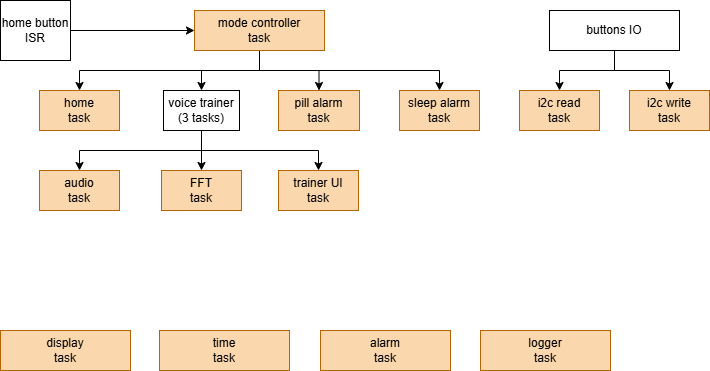

The diagram above was exported from draw.io. Its source (the exported page's mxGraphModel, read from the mxfile embedded in the PNG):
<mxGraphModel dx="1034" dy="564" grid="1" gridSize="10" guides="1" tooltips="1" connect="1" arrows="1" fold="1" page="1" pageScale="1" pageWidth="827" pageHeight="1169" math="0" shadow="0">
  <root>
    <mxCell id="0" />
    <mxCell id="1" parent="0" />
    <mxCell id="pHbdYXX0RjAI5PcldLFK-15" edge="1" parent="1" source="pHbdYXX0RjAI5PcldLFK-2" style="edgeStyle=orthogonalEdgeStyle;rounded=0;orthogonalLoop=1;jettySize=auto;html=1;exitX=0.5;exitY=1;exitDx=0;exitDy=0;entryX=0.5;entryY=0;entryDx=0;entryDy=0;" target="pHbdYXX0RjAI5PcldLFK-3">
      <mxGeometry relative="1" as="geometry" />
    </mxCell>
    <mxCell id="pHbdYXX0RjAI5PcldLFK-16" edge="1" parent="1" source="pHbdYXX0RjAI5PcldLFK-2" style="edgeStyle=orthogonalEdgeStyle;rounded=0;orthogonalLoop=1;jettySize=auto;html=1;exitX=0.5;exitY=1;exitDx=0;exitDy=0;entryX=0.5;entryY=0;entryDx=0;entryDy=0;" target="pHbdYXX0RjAI5PcldLFK-4">
      <mxGeometry relative="1" as="geometry" />
    </mxCell>
    <mxCell id="pHbdYXX0RjAI5PcldLFK-17" edge="1" parent="1" source="pHbdYXX0RjAI5PcldLFK-2" style="edgeStyle=orthogonalEdgeStyle;rounded=0;orthogonalLoop=1;jettySize=auto;html=1;exitX=0.5;exitY=1;exitDx=0;exitDy=0;entryX=0.5;entryY=0;entryDx=0;entryDy=0;" target="pHbdYXX0RjAI5PcldLFK-8">
      <mxGeometry relative="1" as="geometry" />
    </mxCell>
    <mxCell id="pHbdYXX0RjAI5PcldLFK-18" edge="1" parent="1" source="pHbdYXX0RjAI5PcldLFK-2" style="edgeStyle=orthogonalEdgeStyle;rounded=0;orthogonalLoop=1;jettySize=auto;html=1;exitX=0.5;exitY=1;exitDx=0;exitDy=0;entryX=0.5;entryY=0;entryDx=0;entryDy=0;" target="pHbdYXX0RjAI5PcldLFK-9">
      <mxGeometry relative="1" as="geometry" />
    </mxCell>
    <mxCell id="pHbdYXX0RjAI5PcldLFK-2" parent="1" style="rounded=0;whiteSpace=wrap;html=1;fillColor=#fad7ac;strokeColor=#b46504;" value="mode controller&lt;div&gt;task&lt;/div&gt;" vertex="1">
      <mxGeometry height="40" width="130" x="234" y="60" as="geometry" />
    </mxCell>
    <mxCell id="pHbdYXX0RjAI5PcldLFK-3" parent="1" style="rounded=0;whiteSpace=wrap;html=1;fillColor=#fad7ac;strokeColor=#b46504;" value="home&lt;div&gt;task&lt;/div&gt;" vertex="1">
      <mxGeometry height="40" width="80" x="79" y="140" as="geometry" />
    </mxCell>
    <mxCell id="pHbdYXX0RjAI5PcldLFK-19" edge="1" parent="1" source="pHbdYXX0RjAI5PcldLFK-4" style="edgeStyle=orthogonalEdgeStyle;rounded=0;orthogonalLoop=1;jettySize=auto;html=1;exitX=0.5;exitY=1;exitDx=0;exitDy=0;entryX=0.5;entryY=0;entryDx=0;entryDy=0;" target="pHbdYXX0RjAI5PcldLFK-5">
      <mxGeometry relative="1" as="geometry" />
    </mxCell>
    <mxCell id="pHbdYXX0RjAI5PcldLFK-21" edge="1" parent="1" source="pHbdYXX0RjAI5PcldLFK-4" style="edgeStyle=orthogonalEdgeStyle;rounded=0;orthogonalLoop=1;jettySize=auto;html=1;exitX=0.5;exitY=1;exitDx=0;exitDy=0;entryX=0.5;entryY=0;entryDx=0;entryDy=0;" target="pHbdYXX0RjAI5PcldLFK-6">
      <mxGeometry relative="1" as="geometry" />
    </mxCell>
    <mxCell id="pHbdYXX0RjAI5PcldLFK-22" edge="1" parent="1" source="pHbdYXX0RjAI5PcldLFK-4" style="edgeStyle=orthogonalEdgeStyle;rounded=0;orthogonalLoop=1;jettySize=auto;html=1;exitX=0.5;exitY=1;exitDx=0;exitDy=0;entryX=0.5;entryY=0;entryDx=0;entryDy=0;" target="pHbdYXX0RjAI5PcldLFK-7">
      <mxGeometry relative="1" as="geometry" />
    </mxCell>
    <mxCell id="pHbdYXX0RjAI5PcldLFK-4" parent="1" style="rounded=0;whiteSpace=wrap;html=1;" value="voice trainer&lt;div&gt;(3 tasks)&lt;/div&gt;" vertex="1">
      <mxGeometry height="40" width="76" x="203" y="140" as="geometry" />
    </mxCell>
    <mxCell id="pHbdYXX0RjAI5PcldLFK-5" parent="1" style="rounded=0;whiteSpace=wrap;html=1;fillColor=#fad7ac;strokeColor=#b46504;" value="audio&lt;div&gt;task&lt;/div&gt;" vertex="1">
      <mxGeometry height="40" width="80" x="79" y="220" as="geometry" />
    </mxCell>
    <mxCell id="pHbdYXX0RjAI5PcldLFK-6" parent="1" style="rounded=0;whiteSpace=wrap;html=1;fillColor=#fad7ac;strokeColor=#b46504;" value="FFT&lt;div&gt;task&lt;/div&gt;" vertex="1">
      <mxGeometry height="40" width="80" x="201" y="220" as="geometry" />
    </mxCell>
    <mxCell id="pHbdYXX0RjAI5PcldLFK-7" parent="1" style="rounded=0;whiteSpace=wrap;html=1;fillColor=#fad7ac;strokeColor=#b46504;" value="trainer UI&lt;br&gt;&lt;div&gt;task&lt;/div&gt;" vertex="1">
      <mxGeometry height="40" width="80" x="318" y="220" as="geometry" />
    </mxCell>
    <mxCell id="pHbdYXX0RjAI5PcldLFK-8" parent="1" style="rounded=0;whiteSpace=wrap;html=1;fillColor=#fad7ac;strokeColor=#b46504;" value="pill alarm&lt;div&gt;task&lt;/div&gt;" vertex="1">
      <mxGeometry height="40" width="81" x="318" y="140" as="geometry" />
    </mxCell>
    <mxCell id="pHbdYXX0RjAI5PcldLFK-9" parent="1" style="rounded=0;whiteSpace=wrap;html=1;fillColor=#fad7ac;strokeColor=#b46504;" value="sleep alarm&lt;div&gt;task&lt;/div&gt;" vertex="1">
      <mxGeometry height="40" width="80" x="439" y="140" as="geometry" />
    </mxCell>
    <mxCell id="pHbdYXX0RjAI5PcldLFK-23" parent="1" style="rounded=0;whiteSpace=wrap;html=1;fillColor=#fad7ac;strokeColor=#b46504;" value="display&lt;br&gt;&lt;div&gt;task&lt;/div&gt;" vertex="1">
      <mxGeometry height="40" width="130" x="40" y="380" as="geometry" />
    </mxCell>
    <mxCell id="pHbdYXX0RjAI5PcldLFK-27" edge="1" parent="1" source="pHbdYXX0RjAI5PcldLFK-24" style="edgeStyle=orthogonalEdgeStyle;rounded=0;orthogonalLoop=1;jettySize=auto;html=1;exitX=0.5;exitY=1;exitDx=0;exitDy=0;entryX=0.5;entryY=0;entryDx=0;entryDy=0;" target="pHbdYXX0RjAI5PcldLFK-25">
      <mxGeometry relative="1" as="geometry" />
    </mxCell>
    <mxCell id="pHbdYXX0RjAI5PcldLFK-28" edge="1" parent="1" source="pHbdYXX0RjAI5PcldLFK-24" style="edgeStyle=orthogonalEdgeStyle;rounded=0;orthogonalLoop=1;jettySize=auto;html=1;exitX=0.5;exitY=1;exitDx=0;exitDy=0;entryX=0.5;entryY=0;entryDx=0;entryDy=0;" target="pHbdYXX0RjAI5PcldLFK-26">
      <mxGeometry relative="1" as="geometry" />
    </mxCell>
    <mxCell id="pHbdYXX0RjAI5PcldLFK-24" parent="1" style="rounded=0;whiteSpace=wrap;html=1;" value="buttons IO" vertex="1">
      <mxGeometry height="40" width="130" x="589" y="60" as="geometry" />
    </mxCell>
    <mxCell id="pHbdYXX0RjAI5PcldLFK-25" parent="1" style="rounded=0;whiteSpace=wrap;html=1;fillColor=#fad7ac;strokeColor=#b46504;" value="i2c read&lt;br&gt;&lt;div&gt;task&lt;/div&gt;" vertex="1">
      <mxGeometry height="40" width="80" x="559" y="140" as="geometry" />
    </mxCell>
    <mxCell id="pHbdYXX0RjAI5PcldLFK-26" parent="1" style="rounded=0;whiteSpace=wrap;html=1;fillColor=#fad7ac;strokeColor=#b46504;" value="i2c write&lt;br&gt;&lt;div&gt;task&lt;/div&gt;" vertex="1">
      <mxGeometry height="40" width="80" x="669" y="140" as="geometry" />
    </mxCell>
    <mxCell id="pHbdYXX0RjAI5PcldLFK-29" parent="1" style="rounded=0;whiteSpace=wrap;html=1;fillColor=#fad7ac;strokeColor=#b46504;" value="time&lt;br&gt;&lt;div&gt;task&lt;/div&gt;" vertex="1">
      <mxGeometry height="40" width="130" x="199" y="380" as="geometry" />
    </mxCell>
    <mxCell id="pHbdYXX0RjAI5PcldLFK-30" parent="1" style="rounded=0;whiteSpace=wrap;html=1;fillColor=#fad7ac;strokeColor=#b46504;" value="alarm&lt;br&gt;&lt;div&gt;task&lt;/div&gt;" vertex="1">
      <mxGeometry height="40" width="130" x="360" y="380" as="geometry" />
    </mxCell>
    <mxCell id="pHbdYXX0RjAI5PcldLFK-31" parent="1" style="rounded=0;whiteSpace=wrap;html=1;fillColor=#fad7ac;strokeColor=#b46504;" value="logger&lt;br&gt;&lt;div&gt;task&lt;/div&gt;" vertex="1">
      <mxGeometry height="40" width="130" x="520" y="380" as="geometry" />
    </mxCell>
    <mxCell id="pHbdYXX0RjAI5PcldLFK-35" edge="1" parent="1" source="pHbdYXX0RjAI5PcldLFK-33" style="edgeStyle=orthogonalEdgeStyle;rounded=0;orthogonalLoop=1;jettySize=auto;html=1;exitX=1;exitY=0.5;exitDx=0;exitDy=0;entryX=0;entryY=0.5;entryDx=0;entryDy=0;" target="pHbdYXX0RjAI5PcldLFK-2">
      <mxGeometry relative="1" as="geometry" />
    </mxCell>
    <mxCell id="pHbdYXX0RjAI5PcldLFK-33" parent="1" style="rounded=0;whiteSpace=wrap;html=1;" value="home button&lt;div&gt;ISR&lt;/div&gt;" vertex="1">
      <mxGeometry height="60" width="70" x="40" y="50" as="geometry" />
    </mxCell>
  </root>
</mxGraphModel>